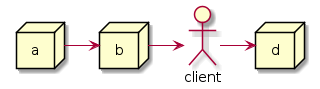

The diagram above was rendered by PlantUML. Its source (embedded in the PNG):
@startuml example
actor client
node a
node b
node d

a -> b
b -> client
client -> d
@enduml